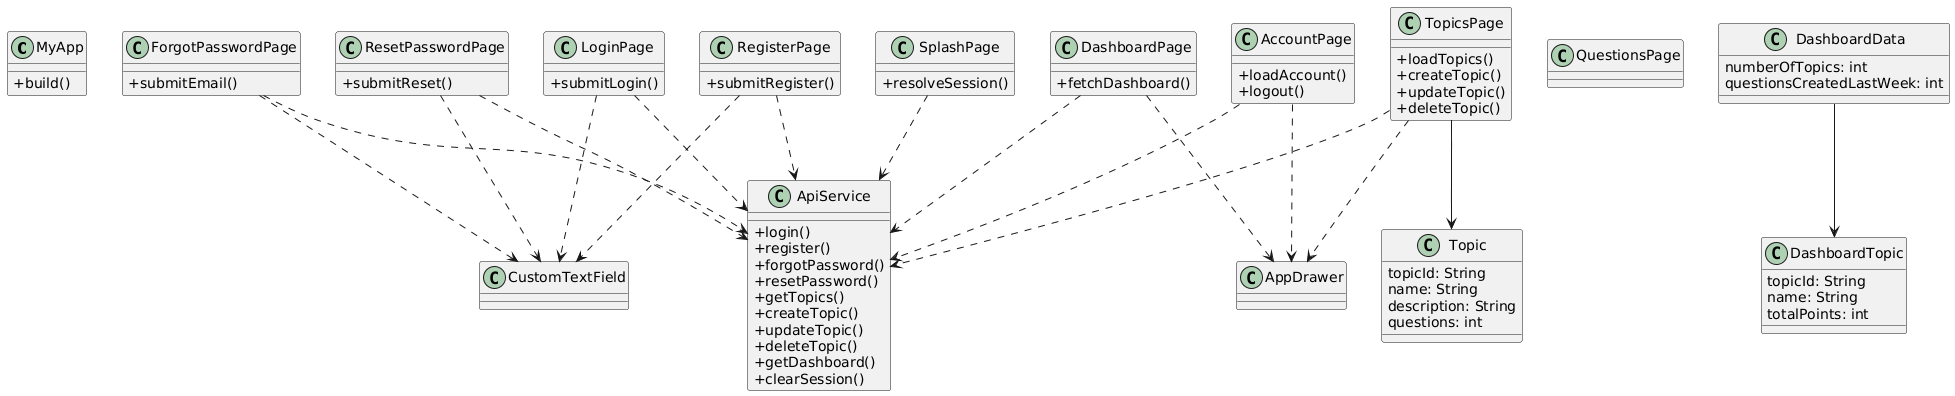

The diagram above was rendered by PlantUML. Its source (embedded in the PNG):
@startuml
skinparam classAttributeIconSize 0

' =========================
' CORE
' =========================
class MyApp {
  + build()
}

' =========================
' AUTH PAGES
' =========================
class LoginPage {
  + submitLogin()
}

class RegisterPage {
  + submitRegister()
}

class ForgotPasswordPage {
  + submitEmail()
}

class ResetPasswordPage {
  + submitReset()
}

class SplashPage {
  + resolveSession()
}

' =========================
' MAIN PAGES
' =========================
class DashboardPage {
  + fetchDashboard()
}

class TopicsPage {
  + loadTopics()
  + createTopic()
  + updateTopic()
  + deleteTopic()
}

class AccountPage {
  + loadAccount()
  + logout()
}

class QuestionsPage

' =========================
' MODELS
' =========================
class Topic {
  topicId: String
  name: String
  description: String
  questions: int
}

class DashboardTopic {
  topicId: String
  name: String
  totalPoints: int
}

class DashboardData {
  numberOfTopics: int
  questionsCreatedLastWeek: int
}

' =========================
' SERVICES
' =========================
class ApiService {
  + login()
  + register()
  + forgotPassword()
  + resetPassword()
  + getTopics()
  + createTopic()
  + updateTopic()
  + deleteTopic()
  + getDashboard()
  + clearSession()
}

' =========================
' SHARED UI
' =========================
class AppDrawer
class CustomTextField

' =========================
' RELATIONSHIPS
' =========================

' Service usage
LoginPage ..> ApiService
RegisterPage ..> ApiService
ForgotPasswordPage ..> ApiService
ResetPasswordPage ..> ApiService
TopicsPage ..> ApiService
DashboardPage ..> ApiService
AccountPage ..> ApiService
SplashPage ..> ApiService

' Model relationships
DashboardData --> DashboardTopic
TopicsPage --> Topic

' Shared UI usage
DashboardPage ..> AppDrawer
TopicsPage ..> AppDrawer
AccountPage ..> AppDrawer

LoginPage ..> CustomTextField
RegisterPage ..> CustomTextField
ForgotPasswordPage ..> CustomTextField
ResetPasswordPage ..> CustomTextField
@enduml